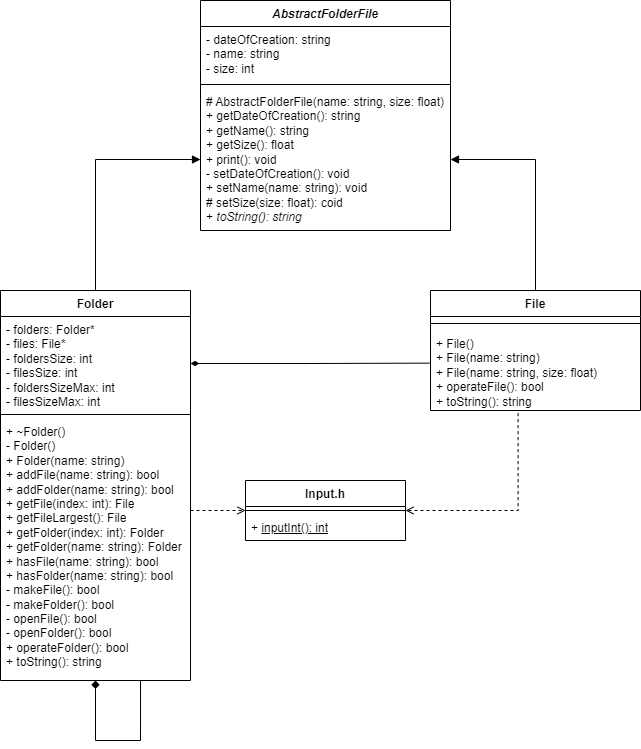

The diagram above was exported from draw.io. Its source (the exported page's mxGraphModel, read from the mxfile embedded in the PNG):
<mxGraphModel dx="1221" dy="630" grid="1" gridSize="10" guides="1" tooltips="1" connect="1" arrows="1" fold="1" page="1" pageScale="1" pageWidth="827" pageHeight="1169" math="0" shadow="0">
  <root>
    <mxCell id="WIyWlLk6GJQsqaUBKTNV-0" />
    <mxCell id="WIyWlLk6GJQsqaUBKTNV-1" parent="WIyWlLk6GJQsqaUBKTNV-0" />
    <mxCell id="6a7iETnhF9m00vz2kKRm-0" value="&lt;i&gt;AbstractFolderFile&lt;/i&gt;" style="swimlane;fontStyle=1;align=center;verticalAlign=top;childLayout=stackLayout;horizontal=1;startSize=26;horizontalStack=0;resizeParent=1;resizeParentMax=0;resizeLast=0;collapsible=1;marginBottom=0;whiteSpace=wrap;html=1;" parent="WIyWlLk6GJQsqaUBKTNV-1" vertex="1">
      <mxGeometry x="250" y="10" width="250" height="230" as="geometry" />
    </mxCell>
    <mxCell id="6a7iETnhF9m00vz2kKRm-1" value="- dateOfCreation: string&lt;br&gt;- name: string&lt;br&gt;- size: int" style="text;strokeColor=none;fillColor=none;align=left;verticalAlign=top;spacingLeft=4;spacingRight=4;overflow=hidden;rotatable=0;points=[[0,0.5],[1,0.5]];portConstraint=eastwest;whiteSpace=wrap;html=1;" parent="6a7iETnhF9m00vz2kKRm-0" vertex="1">
      <mxGeometry y="26" width="250" height="54" as="geometry" />
    </mxCell>
    <mxCell id="6a7iETnhF9m00vz2kKRm-2" value="" style="line;strokeWidth=1;fillColor=none;align=left;verticalAlign=middle;spacingTop=-1;spacingLeft=3;spacingRight=3;rotatable=0;labelPosition=right;points=[];portConstraint=eastwest;strokeColor=inherit;" parent="6a7iETnhF9m00vz2kKRm-0" vertex="1">
      <mxGeometry y="80" width="250" height="8" as="geometry" />
    </mxCell>
    <mxCell id="6a7iETnhF9m00vz2kKRm-3" value="# AbstractFolderFile(name: string, size: float)&lt;br&gt;+ getDateOfCreation(): string&lt;br&gt;+ getName(): string&lt;br&gt;+ getSize(): float&lt;br&gt;+ print(): void&lt;br&gt;- setDateOfCreation(): void&lt;br&gt;+ setName(name: string): void&lt;br&gt;# setSize(size: float): coid&lt;br&gt;+ &lt;i&gt;toString(): string&lt;/i&gt;" style="text;strokeColor=none;fillColor=none;align=left;verticalAlign=top;spacingLeft=4;spacingRight=4;overflow=hidden;rotatable=0;points=[[0,0.5],[1,0.5]];portConstraint=eastwest;whiteSpace=wrap;html=1;" parent="6a7iETnhF9m00vz2kKRm-0" vertex="1">
      <mxGeometry y="88" width="250" height="142" as="geometry" />
    </mxCell>
    <mxCell id="6a7iETnhF9m00vz2kKRm-28" style="edgeStyle=orthogonalEdgeStyle;rounded=0;orthogonalLoop=1;jettySize=auto;html=1;exitX=0.5;exitY=0;exitDx=0;exitDy=0;entryX=0;entryY=0.5;entryDx=0;entryDy=0;endArrow=block;endFill=1;" parent="WIyWlLk6GJQsqaUBKTNV-1" source="6a7iETnhF9m00vz2kKRm-8" target="6a7iETnhF9m00vz2kKRm-3" edge="1">
      <mxGeometry relative="1" as="geometry" />
    </mxCell>
    <mxCell id="6a7iETnhF9m00vz2kKRm-8" value="Folder" style="swimlane;fontStyle=1;align=center;verticalAlign=top;childLayout=stackLayout;horizontal=1;startSize=26;horizontalStack=0;resizeParent=1;resizeParentMax=0;resizeLast=0;collapsible=1;marginBottom=0;whiteSpace=wrap;html=1;" parent="WIyWlLk6GJQsqaUBKTNV-1" vertex="1">
      <mxGeometry x="50" y="300" width="190" height="390" as="geometry" />
    </mxCell>
    <mxCell id="6a7iETnhF9m00vz2kKRm-9" value="- folders: Folder*&lt;br&gt;- files: File*&lt;br&gt;- foldersSize: int&lt;br&gt;- filesSize: int&lt;br&gt;- foldersSizeMax: int&lt;br&gt;- filesSizeMax: int" style="text;strokeColor=none;fillColor=none;align=left;verticalAlign=top;spacingLeft=4;spacingRight=4;overflow=hidden;rotatable=0;points=[[0,0.5],[1,0.5]];portConstraint=eastwest;whiteSpace=wrap;html=1;" parent="6a7iETnhF9m00vz2kKRm-8" vertex="1">
      <mxGeometry y="26" width="190" height="94" as="geometry" />
    </mxCell>
    <mxCell id="6a7iETnhF9m00vz2kKRm-10" value="" style="line;strokeWidth=1;fillColor=none;align=left;verticalAlign=middle;spacingTop=-1;spacingLeft=3;spacingRight=3;rotatable=0;labelPosition=right;points=[];portConstraint=eastwest;strokeColor=inherit;" parent="6a7iETnhF9m00vz2kKRm-8" vertex="1">
      <mxGeometry y="120" width="190" height="8" as="geometry" />
    </mxCell>
    <mxCell id="6a7iETnhF9m00vz2kKRm-11" value="+ ~Folder()&lt;br&gt;- Folder()&lt;br&gt;+ Folder(name: string)&lt;br&gt;+ addFile(name: string): bool&lt;br&gt;+ addFolder(name: string): bool&lt;br&gt;+ getFile(index: int): File&lt;br&gt;+ getFileLargest(): File&lt;br&gt;+ getFolder(index: int): Folder&lt;br&gt;+ getFolder(name: string): Folder&lt;br&gt;+ hasFile(name: string): bool&lt;br&gt;+ hasFolder(name: string): bool&lt;br&gt;- makeFile(): bool&lt;br&gt;- makeFolder(): bool&lt;br&gt;- openFile(): bool&lt;br&gt;- openFolder(): bool&lt;br&gt;+ operateFolder(): bool&lt;br&gt;+ toString(): string" style="text;strokeColor=none;fillColor=none;align=left;verticalAlign=top;spacingLeft=4;spacingRight=4;overflow=hidden;rotatable=0;points=[[0,0.5],[1,0.5]];portConstraint=eastwest;whiteSpace=wrap;html=1;" parent="6a7iETnhF9m00vz2kKRm-8" vertex="1">
      <mxGeometry y="128" width="190" height="262" as="geometry" />
    </mxCell>
    <mxCell id="gnhwHhYgruaghe89ia_T-4" style="edgeStyle=orthogonalEdgeStyle;rounded=0;orthogonalLoop=1;jettySize=auto;html=1;entryX=0.737;entryY=1;entryDx=0;entryDy=0;entryPerimeter=0;startArrow=diamond;startFill=1;endArrow=none;endFill=0;" edge="1" parent="6a7iETnhF9m00vz2kKRm-8" source="6a7iETnhF9m00vz2kKRm-8" target="6a7iETnhF9m00vz2kKRm-11">
      <mxGeometry relative="1" as="geometry">
        <Array as="points">
          <mxPoint x="95" y="450" />
          <mxPoint x="140" y="450" />
        </Array>
      </mxGeometry>
    </mxCell>
    <mxCell id="gnhwHhYgruaghe89ia_T-1" style="edgeStyle=orthogonalEdgeStyle;rounded=0;orthogonalLoop=1;jettySize=auto;html=1;exitX=0.5;exitY=0;exitDx=0;exitDy=0;entryX=1;entryY=0.5;entryDx=0;entryDy=0;endArrow=block;endFill=1;" edge="1" parent="WIyWlLk6GJQsqaUBKTNV-1" source="6a7iETnhF9m00vz2kKRm-12" target="6a7iETnhF9m00vz2kKRm-3">
      <mxGeometry relative="1" as="geometry" />
    </mxCell>
    <mxCell id="6a7iETnhF9m00vz2kKRm-12" value="File" style="swimlane;fontStyle=1;align=center;verticalAlign=top;childLayout=stackLayout;horizontal=1;startSize=26;horizontalStack=0;resizeParent=1;resizeParentMax=0;resizeLast=0;collapsible=1;marginBottom=0;whiteSpace=wrap;html=1;" parent="WIyWlLk6GJQsqaUBKTNV-1" vertex="1">
      <mxGeometry x="480" y="300" width="210" height="120" as="geometry" />
    </mxCell>
    <mxCell id="6a7iETnhF9m00vz2kKRm-14" value="" style="line;strokeWidth=1;fillColor=none;align=left;verticalAlign=middle;spacingTop=-1;spacingLeft=3;spacingRight=3;rotatable=0;labelPosition=right;points=[];portConstraint=eastwest;strokeColor=inherit;" parent="6a7iETnhF9m00vz2kKRm-12" vertex="1">
      <mxGeometry y="26" width="210" height="14" as="geometry" />
    </mxCell>
    <mxCell id="6a7iETnhF9m00vz2kKRm-15" value="+ File()&lt;br&gt;+ File(name: string)&lt;br&gt;+ File(name: string, size: float)&lt;br&gt;+ operateFile(): bool&lt;br&gt;+ toString(): string" style="text;strokeColor=none;fillColor=none;align=left;verticalAlign=top;spacingLeft=4;spacingRight=4;overflow=hidden;rotatable=0;points=[[0,0.5],[1,0.5]];portConstraint=eastwest;whiteSpace=wrap;html=1;" parent="6a7iETnhF9m00vz2kKRm-12" vertex="1">
      <mxGeometry y="40" width="210" height="80" as="geometry" />
    </mxCell>
    <mxCell id="6a7iETnhF9m00vz2kKRm-24" value="Input.h" style="swimlane;fontStyle=1;align=center;verticalAlign=top;childLayout=stackLayout;horizontal=1;startSize=26;horizontalStack=0;resizeParent=1;resizeParentMax=0;resizeLast=0;collapsible=1;marginBottom=0;whiteSpace=wrap;html=1;" parent="WIyWlLk6GJQsqaUBKTNV-1" vertex="1">
      <mxGeometry x="295" y="490" width="160" height="60" as="geometry" />
    </mxCell>
    <mxCell id="6a7iETnhF9m00vz2kKRm-26" value="" style="line;strokeWidth=1;fillColor=none;align=left;verticalAlign=middle;spacingTop=-1;spacingLeft=3;spacingRight=3;rotatable=0;labelPosition=right;points=[];portConstraint=eastwest;strokeColor=inherit;" parent="6a7iETnhF9m00vz2kKRm-24" vertex="1">
      <mxGeometry y="26" width="160" height="8" as="geometry" />
    </mxCell>
    <mxCell id="6a7iETnhF9m00vz2kKRm-27" value="+ &lt;u&gt;inputInt(): int&lt;/u&gt;" style="text;strokeColor=none;fillColor=none;align=left;verticalAlign=top;spacingLeft=4;spacingRight=4;overflow=hidden;rotatable=0;points=[[0,0.5],[1,0.5]];portConstraint=eastwest;whiteSpace=wrap;html=1;" parent="6a7iETnhF9m00vz2kKRm-24" vertex="1">
      <mxGeometry y="34" width="160" height="26" as="geometry" />
    </mxCell>
    <mxCell id="gnhwHhYgruaghe89ia_T-0" style="edgeStyle=orthogonalEdgeStyle;rounded=0;orthogonalLoop=1;jettySize=auto;html=1;exitX=1;exitY=0.5;exitDx=0;exitDy=0;entryX=-0.005;entryY=0.408;entryDx=0;entryDy=0;entryPerimeter=0;startArrow=diamondThin;startFill=1;endArrow=none;endFill=0;" edge="1" parent="WIyWlLk6GJQsqaUBKTNV-1" source="6a7iETnhF9m00vz2kKRm-9" target="6a7iETnhF9m00vz2kKRm-15">
      <mxGeometry relative="1" as="geometry" />
    </mxCell>
    <mxCell id="gnhwHhYgruaghe89ia_T-2" style="edgeStyle=orthogonalEdgeStyle;rounded=0;orthogonalLoop=1;jettySize=auto;html=1;entryX=0;entryY=0.5;entryDx=0;entryDy=0;dashed=1;endArrow=open;endFill=0;" edge="1" parent="WIyWlLk6GJQsqaUBKTNV-1" target="6a7iETnhF9m00vz2kKRm-24">
      <mxGeometry relative="1" as="geometry">
        <mxPoint x="240" y="520" as="sourcePoint" />
        <Array as="points">
          <mxPoint x="240" y="520" />
        </Array>
      </mxGeometry>
    </mxCell>
    <mxCell id="gnhwHhYgruaghe89ia_T-3" style="edgeStyle=orthogonalEdgeStyle;rounded=0;orthogonalLoop=1;jettySize=auto;html=1;exitX=0.417;exitY=1.033;exitDx=0;exitDy=0;entryX=1;entryY=0.5;entryDx=0;entryDy=0;dashed=1;endArrow=open;endFill=0;exitPerimeter=0;" edge="1" parent="WIyWlLk6GJQsqaUBKTNV-1" source="6a7iETnhF9m00vz2kKRm-15" target="6a7iETnhF9m00vz2kKRm-24">
      <mxGeometry relative="1" as="geometry">
        <Array as="points">
          <mxPoint x="568" y="520" />
        </Array>
      </mxGeometry>
    </mxCell>
  </root>
</mxGraphModel>